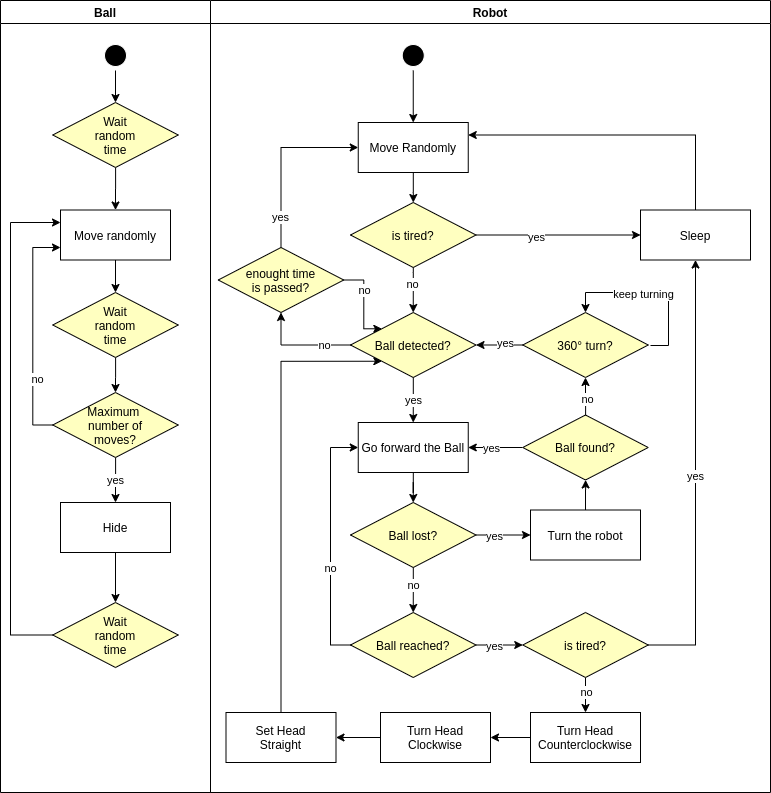

The diagram above was exported from draw.io. Its source (the exported page's mxGraphModel, read from the mxfile embedded in the PNG):
<mxGraphModel dx="782" dy="787" grid="1" gridSize="10" guides="1" tooltips="1" connect="1" arrows="1" fold="1" page="1" pageScale="1" pageWidth="1169" pageHeight="826" background="#ffffff" math="0" shadow="0">
  <root>
    <mxCell id="0" />
    <mxCell id="1" parent="0" />
    <mxCell id="2" value="Ball" style="swimlane;whiteSpace=wrap" parent="1" vertex="1">
      <mxGeometry x="230" y="128" width="210" height="792" as="geometry" />
    </mxCell>
    <mxCell id="u93sCTIXP9IwfvygOG7k-47" style="edgeStyle=orthogonalEdgeStyle;rounded=0;orthogonalLoop=1;jettySize=auto;html=1;entryX=0.5;entryY=0;entryDx=0;entryDy=0;strokeColor=#000000;" parent="2" source="5" target="u93sCTIXP9IwfvygOG7k-46" edge="1">
      <mxGeometry relative="1" as="geometry" />
    </mxCell>
    <mxCell id="5" value="" style="ellipse;shape=startState;fillColor=#000000;strokeColor=#FFFFFF;" parent="2" vertex="1">
      <mxGeometry x="100" y="40" width="30" height="30" as="geometry" />
    </mxCell>
    <mxCell id="QI_0OjDq5cKJTYRGlTHd-41" style="edgeStyle=orthogonalEdgeStyle;rounded=0;orthogonalLoop=1;jettySize=auto;html=1;entryX=0.5;entryY=0;entryDx=0;entryDy=0;" parent="2" source="7" target="QI_0OjDq5cKJTYRGlTHd-40" edge="1">
      <mxGeometry relative="1" as="geometry" />
    </mxCell>
    <mxCell id="7" value="Move randomly" style="" parent="2" vertex="1">
      <mxGeometry x="60" y="209.5" width="110" height="50" as="geometry" />
    </mxCell>
    <mxCell id="QI_0OjDq5cKJTYRGlTHd-43" style="edgeStyle=orthogonalEdgeStyle;rounded=0;orthogonalLoop=1;jettySize=auto;html=1;entryX=0.5;entryY=0;entryDx=0;entryDy=0;" parent="2" source="u93sCTIXP9IwfvygOG7k-46" target="7" edge="1">
      <mxGeometry relative="1" as="geometry" />
    </mxCell>
    <mxCell id="u93sCTIXP9IwfvygOG7k-46" value="Wait&#10;random&#10;time" style="rhombus;fillColor=#ffffc0;container=1;" parent="2" vertex="1">
      <mxGeometry x="52.25" y="102" width="125.5" height="65" as="geometry" />
    </mxCell>
    <mxCell id="whG10WMrWG4GSqrVQmt7-35" value="yes" style="edgeStyle=orthogonalEdgeStyle;rounded=0;orthogonalLoop=1;jettySize=auto;html=1;entryX=0.5;entryY=0;entryDx=0;entryDy=0;" parent="2" source="whG10WMrWG4GSqrVQmt7-29" target="whG10WMrWG4GSqrVQmt7-34" edge="1">
      <mxGeometry relative="1" as="geometry" />
    </mxCell>
    <mxCell id="whG10WMrWG4GSqrVQmt7-29" value="Maximum &#10;number of&#10;moves?" style="rhombus;fillColor=#ffffc0;" parent="2" vertex="1">
      <mxGeometry x="52.25" y="392" width="125.5" height="65" as="geometry" />
    </mxCell>
    <mxCell id="whG10WMrWG4GSqrVQmt7-30" style="edgeStyle=orthogonalEdgeStyle;rounded=0;orthogonalLoop=1;jettySize=auto;html=1;entryX=0;entryY=0.75;entryDx=0;entryDy=0;exitX=0;exitY=0.5;exitDx=0;exitDy=0;" parent="2" source="whG10WMrWG4GSqrVQmt7-29" target="7" edge="1">
      <mxGeometry relative="1" as="geometry">
        <mxPoint x="115" y="432" as="targetPoint" />
      </mxGeometry>
    </mxCell>
    <mxCell id="whG10WMrWG4GSqrVQmt7-33" value="no" style="edgeLabel;html=1;align=center;verticalAlign=middle;resizable=0;points=[];" parent="whG10WMrWG4GSqrVQmt7-30" vertex="1" connectable="0">
      <mxGeometry x="-0.4101" y="-4" relative="1" as="geometry">
        <mxPoint as="offset" />
      </mxGeometry>
    </mxCell>
    <mxCell id="whG10WMrWG4GSqrVQmt7-37" style="edgeStyle=orthogonalEdgeStyle;rounded=0;orthogonalLoop=1;jettySize=auto;html=1;entryX=0.5;entryY=0;entryDx=0;entryDy=0;" parent="2" source="whG10WMrWG4GSqrVQmt7-34" target="whG10WMrWG4GSqrVQmt7-36" edge="1">
      <mxGeometry relative="1" as="geometry" />
    </mxCell>
    <mxCell id="whG10WMrWG4GSqrVQmt7-34" value="Hide" style="" parent="2" vertex="1">
      <mxGeometry x="60" y="502" width="110" height="50" as="geometry" />
    </mxCell>
    <mxCell id="QI_0OjDq5cKJTYRGlTHd-44" style="edgeStyle=orthogonalEdgeStyle;rounded=0;orthogonalLoop=1;jettySize=auto;html=1;entryX=0;entryY=0.25;entryDx=0;entryDy=0;" parent="2" source="whG10WMrWG4GSqrVQmt7-36" target="7" edge="1">
      <mxGeometry relative="1" as="geometry">
        <Array as="points">
          <mxPoint x="10" y="635" />
          <mxPoint x="10" y="222" />
        </Array>
      </mxGeometry>
    </mxCell>
    <mxCell id="whG10WMrWG4GSqrVQmt7-36" value="Wait&#10;random&#10;time" style="rhombus;fillColor=#ffffc0;container=1;" parent="2" vertex="1">
      <mxGeometry x="52.25" y="602" width="125.5" height="65" as="geometry" />
    </mxCell>
    <mxCell id="QI_0OjDq5cKJTYRGlTHd-42" style="edgeStyle=orthogonalEdgeStyle;rounded=0;orthogonalLoop=1;jettySize=auto;html=1;entryX=0.5;entryY=0;entryDx=0;entryDy=0;" parent="2" source="QI_0OjDq5cKJTYRGlTHd-40" target="whG10WMrWG4GSqrVQmt7-29" edge="1">
      <mxGeometry relative="1" as="geometry" />
    </mxCell>
    <mxCell id="QI_0OjDq5cKJTYRGlTHd-40" value="Wait&#10;random&#10;time" style="rhombus;fillColor=#ffffc0;container=1;" parent="2" vertex="1">
      <mxGeometry x="52.25" y="292" width="125.5" height="65" as="geometry" />
    </mxCell>
    <mxCell id="3" value="Robot" style="swimlane;whiteSpace=wrap" parent="1" vertex="1">
      <mxGeometry x="440" y="128" width="560" height="792" as="geometry" />
    </mxCell>
    <mxCell id="u93sCTIXP9IwfvygOG7k-42" style="edgeStyle=orthogonalEdgeStyle;rounded=0;orthogonalLoop=1;jettySize=auto;html=1;strokeColor=#000000;" parent="3" source="13" target="15" edge="1">
      <mxGeometry relative="1" as="geometry" />
    </mxCell>
    <mxCell id="13" value="" style="ellipse;shape=startState;fillColor=#000000;strokeColor=#FFFFFF;" parent="3" vertex="1">
      <mxGeometry x="187.75" y="40" width="30" height="30" as="geometry" />
    </mxCell>
    <mxCell id="-7GAw2Xyjq8MD03p6a5v-22" style="edgeStyle=orthogonalEdgeStyle;rounded=0;orthogonalLoop=1;jettySize=auto;html=1;" parent="3" source="15" target="-7GAw2Xyjq8MD03p6a5v-21" edge="1">
      <mxGeometry relative="1" as="geometry" />
    </mxCell>
    <mxCell id="15" value="Move Randomly" style="" parent="3" vertex="1">
      <mxGeometry x="147.75" y="122" width="110" height="50" as="geometry" />
    </mxCell>
    <mxCell id="u93sCTIXP9IwfvygOG7k-58" value="yes" style="edgeStyle=orthogonalEdgeStyle;rounded=0;orthogonalLoop=1;jettySize=auto;html=1;entryX=0.5;entryY=0;entryDx=0;entryDy=0;strokeColor=#000000;" parent="3" source="u93sCTIXP9IwfvygOG7k-52" target="u93sCTIXP9IwfvygOG7k-57" edge="1">
      <mxGeometry relative="1" as="geometry" />
    </mxCell>
    <mxCell id="-7GAw2Xyjq8MD03p6a5v-28" style="edgeStyle=orthogonalEdgeStyle;rounded=0;orthogonalLoop=1;jettySize=auto;html=1;entryX=0.5;entryY=1;entryDx=0;entryDy=0;" parent="3" source="u93sCTIXP9IwfvygOG7k-52" target="-7GAw2Xyjq8MD03p6a5v-27" edge="1">
      <mxGeometry relative="1" as="geometry" />
    </mxCell>
    <mxCell id="-7GAw2Xyjq8MD03p6a5v-29" value="no" style="edgeLabel;html=1;align=center;verticalAlign=middle;resizable=0;points=[];" parent="-7GAw2Xyjq8MD03p6a5v-28" vertex="1" connectable="0">
      <mxGeometry x="-0.4673" relative="1" as="geometry">
        <mxPoint as="offset" />
      </mxGeometry>
    </mxCell>
    <mxCell id="u93sCTIXP9IwfvygOG7k-52" value="Ball detected?" style="rhombus;fillColor=#ffffc0;" parent="3" vertex="1">
      <mxGeometry x="140" y="312" width="125.5" height="65" as="geometry" />
    </mxCell>
    <mxCell id="QI_0OjDq5cKJTYRGlTHd-16" style="edgeStyle=orthogonalEdgeStyle;rounded=0;orthogonalLoop=1;jettySize=auto;html=1;entryX=0.5;entryY=0;entryDx=0;entryDy=0;" parent="3" source="u93sCTIXP9IwfvygOG7k-57" target="QI_0OjDq5cKJTYRGlTHd-15" edge="1">
      <mxGeometry relative="1" as="geometry" />
    </mxCell>
    <mxCell id="u93sCTIXP9IwfvygOG7k-57" value="Go forward the Ball" style="" parent="3" vertex="1">
      <mxGeometry x="147.75" y="422" width="110" height="50" as="geometry" />
    </mxCell>
    <mxCell id="whG10WMrWG4GSqrVQmt7-53" style="edgeStyle=orthogonalEdgeStyle;rounded=0;orthogonalLoop=1;jettySize=auto;html=1;entryX=0.5;entryY=0;entryDx=0;entryDy=0;exitX=0.5;exitY=1;exitDx=0;exitDy=0;" parent="3" source="u93sCTIXP9IwfvygOG7k-64" target="whG10WMrWG4GSqrVQmt7-49" edge="1">
      <mxGeometry relative="1" as="geometry" />
    </mxCell>
    <mxCell id="whG10WMrWG4GSqrVQmt7-54" value="no" style="edgeLabel;html=1;align=center;verticalAlign=middle;resizable=0;points=[];" parent="whG10WMrWG4GSqrVQmt7-53" vertex="1" connectable="0">
      <mxGeometry x="-0.3146" relative="1" as="geometry">
        <mxPoint y="2" as="offset" />
      </mxGeometry>
    </mxCell>
    <mxCell id="u93sCTIXP9IwfvygOG7k-64" value="is tired?" style="rhombus;fillColor=#ffffc0;" parent="3" vertex="1">
      <mxGeometry x="312.25" y="612" width="125.5" height="65" as="geometry" />
    </mxCell>
    <mxCell id="whG10WMrWG4GSqrVQmt7-55" style="edgeStyle=orthogonalEdgeStyle;rounded=0;orthogonalLoop=1;jettySize=auto;html=1;entryX=1;entryY=0.5;entryDx=0;entryDy=0;" parent="3" source="whG10WMrWG4GSqrVQmt7-49" target="whG10WMrWG4GSqrVQmt7-52" edge="1">
      <mxGeometry relative="1" as="geometry" />
    </mxCell>
    <mxCell id="whG10WMrWG4GSqrVQmt7-49" value="Turn Head&#10;Counterclockwise" style="" parent="3" vertex="1">
      <mxGeometry x="320" y="712" width="110" height="50" as="geometry" />
    </mxCell>
    <mxCell id="whG10WMrWG4GSqrVQmt7-57" style="edgeStyle=orthogonalEdgeStyle;rounded=0;orthogonalLoop=1;jettySize=auto;html=1;entryX=1;entryY=0.5;entryDx=0;entryDy=0;" parent="3" source="whG10WMrWG4GSqrVQmt7-52" target="whG10WMrWG4GSqrVQmt7-56" edge="1">
      <mxGeometry relative="1" as="geometry" />
    </mxCell>
    <mxCell id="whG10WMrWG4GSqrVQmt7-52" value="Turn Head&#10;Clockwise" style="" parent="3" vertex="1">
      <mxGeometry x="170" y="712" width="110" height="50" as="geometry" />
    </mxCell>
    <mxCell id="whG10WMrWG4GSqrVQmt7-58" style="edgeStyle=orthogonalEdgeStyle;rounded=0;orthogonalLoop=1;jettySize=auto;html=1;entryX=0;entryY=1;entryDx=0;entryDy=0;" parent="3" source="whG10WMrWG4GSqrVQmt7-56" target="u93sCTIXP9IwfvygOG7k-52" edge="1">
      <mxGeometry relative="1" as="geometry">
        <Array as="points">
          <mxPoint x="71" y="361" />
        </Array>
      </mxGeometry>
    </mxCell>
    <mxCell id="whG10WMrWG4GSqrVQmt7-56" value="Set Head&#10;Straight" style="" parent="3" vertex="1">
      <mxGeometry x="15.5" y="712" width="110" height="50" as="geometry" />
    </mxCell>
    <mxCell id="-7GAw2Xyjq8MD03p6a5v-25" style="edgeStyle=orthogonalEdgeStyle;rounded=0;orthogonalLoop=1;jettySize=auto;html=1;entryX=0.5;entryY=0;entryDx=0;entryDy=0;" parent="3" source="-7GAw2Xyjq8MD03p6a5v-21" target="u93sCTIXP9IwfvygOG7k-52" edge="1">
      <mxGeometry relative="1" as="geometry">
        <Array as="points">
          <mxPoint x="203" y="272" />
          <mxPoint x="203" y="272" />
        </Array>
      </mxGeometry>
    </mxCell>
    <mxCell id="-7GAw2Xyjq8MD03p6a5v-26" value="no" style="edgeLabel;html=1;align=center;verticalAlign=middle;resizable=0;points=[];" parent="-7GAw2Xyjq8MD03p6a5v-25" vertex="1" connectable="0">
      <mxGeometry x="-0.259" y="-1" relative="1" as="geometry">
        <mxPoint as="offset" />
      </mxGeometry>
    </mxCell>
    <mxCell id="-7GAw2Xyjq8MD03p6a5v-21" value="is tired?" style="rhombus;fillColor=#ffffc0;" parent="3" vertex="1">
      <mxGeometry x="140" y="202" width="125.5" height="65" as="geometry" />
    </mxCell>
    <mxCell id="-7GAw2Xyjq8MD03p6a5v-30" style="edgeStyle=orthogonalEdgeStyle;rounded=0;orthogonalLoop=1;jettySize=auto;html=1;entryX=0;entryY=0;entryDx=0;entryDy=0;" parent="3" source="-7GAw2Xyjq8MD03p6a5v-27" target="u93sCTIXP9IwfvygOG7k-52" edge="1">
      <mxGeometry relative="1" as="geometry" />
    </mxCell>
    <mxCell id="-7GAw2Xyjq8MD03p6a5v-31" value="no" style="edgeLabel;html=1;align=center;verticalAlign=middle;resizable=0;points=[];" parent="-7GAw2Xyjq8MD03p6a5v-30" vertex="1" connectable="0">
      <mxGeometry x="-0.3081" relative="1" as="geometry">
        <mxPoint as="offset" />
      </mxGeometry>
    </mxCell>
    <mxCell id="-7GAw2Xyjq8MD03p6a5v-32" style="edgeStyle=orthogonalEdgeStyle;rounded=0;orthogonalLoop=1;jettySize=auto;html=1;entryX=0;entryY=0.5;entryDx=0;entryDy=0;exitX=0.5;exitY=0;exitDx=0;exitDy=0;" parent="3" source="-7GAw2Xyjq8MD03p6a5v-27" target="15" edge="1">
      <mxGeometry relative="1" as="geometry" />
    </mxCell>
    <mxCell id="-7GAw2Xyjq8MD03p6a5v-33" value="yes" style="edgeLabel;html=1;align=center;verticalAlign=middle;resizable=0;points=[];" parent="-7GAw2Xyjq8MD03p6a5v-32" vertex="1" connectable="0">
      <mxGeometry x="-0.6521" y="1" relative="1" as="geometry">
        <mxPoint as="offset" />
      </mxGeometry>
    </mxCell>
    <mxCell id="-7GAw2Xyjq8MD03p6a5v-27" value="enought time&#10;is passed?" style="rhombus;fillColor=#ffffc0;" parent="3" vertex="1">
      <mxGeometry x="7.75" y="247" width="125.5" height="65" as="geometry" />
    </mxCell>
    <mxCell id="QI_0OjDq5cKJTYRGlTHd-20" style="edgeStyle=orthogonalEdgeStyle;rounded=0;orthogonalLoop=1;jettySize=auto;html=1;entryX=0;entryY=0.5;entryDx=0;entryDy=0;" parent="3" source="QI_0OjDq5cKJTYRGlTHd-15" target="QI_0OjDq5cKJTYRGlTHd-19" edge="1">
      <mxGeometry relative="1" as="geometry" />
    </mxCell>
    <mxCell id="QI_0OjDq5cKJTYRGlTHd-21" value="yes" style="edgeLabel;html=1;align=center;verticalAlign=middle;resizable=0;points=[];" parent="QI_0OjDq5cKJTYRGlTHd-20" vertex="1" connectable="0">
      <mxGeometry x="-0.3505" y="-1" relative="1" as="geometry">
        <mxPoint as="offset" />
      </mxGeometry>
    </mxCell>
    <mxCell id="QI_0OjDq5cKJTYRGlTHd-34" style="edgeStyle=orthogonalEdgeStyle;rounded=0;orthogonalLoop=1;jettySize=auto;html=1;entryX=0.5;entryY=0;entryDx=0;entryDy=0;" parent="3" source="QI_0OjDq5cKJTYRGlTHd-15" target="QI_0OjDq5cKJTYRGlTHd-33" edge="1">
      <mxGeometry relative="1" as="geometry" />
    </mxCell>
    <mxCell id="QI_0OjDq5cKJTYRGlTHd-35" value="no" style="edgeLabel;html=1;align=center;verticalAlign=middle;resizable=0;points=[];" parent="QI_0OjDq5cKJTYRGlTHd-34" vertex="1" connectable="0">
      <mxGeometry x="-0.2152" relative="1" as="geometry">
        <mxPoint as="offset" />
      </mxGeometry>
    </mxCell>
    <mxCell id="QI_0OjDq5cKJTYRGlTHd-15" value="Ball lost?" style="rhombus;fillColor=#ffffc0;" parent="3" vertex="1">
      <mxGeometry x="140" y="502" width="125.5" height="65" as="geometry" />
    </mxCell>
    <mxCell id="QI_0OjDq5cKJTYRGlTHd-23" style="edgeStyle=orthogonalEdgeStyle;rounded=0;orthogonalLoop=1;jettySize=auto;html=1;" parent="3" source="QI_0OjDq5cKJTYRGlTHd-19" target="QI_0OjDq5cKJTYRGlTHd-22" edge="1">
      <mxGeometry relative="1" as="geometry" />
    </mxCell>
    <mxCell id="QI_0OjDq5cKJTYRGlTHd-19" value="Turn the robot" style="" parent="3" vertex="1">
      <mxGeometry x="320" y="509.5" width="110" height="50" as="geometry" />
    </mxCell>
    <mxCell id="QI_0OjDq5cKJTYRGlTHd-24" style="edgeStyle=orthogonalEdgeStyle;rounded=0;orthogonalLoop=1;jettySize=auto;html=1;entryX=1;entryY=0.5;entryDx=0;entryDy=0;" parent="3" source="QI_0OjDq5cKJTYRGlTHd-22" target="u93sCTIXP9IwfvygOG7k-57" edge="1">
      <mxGeometry relative="1" as="geometry" />
    </mxCell>
    <mxCell id="QI_0OjDq5cKJTYRGlTHd-25" value="yes" style="edgeLabel;html=1;align=center;verticalAlign=middle;resizable=0;points=[];" parent="QI_0OjDq5cKJTYRGlTHd-24" vertex="1" connectable="0">
      <mxGeometry x="0.1713" relative="1" as="geometry">
        <mxPoint as="offset" />
      </mxGeometry>
    </mxCell>
    <mxCell id="QI_0OjDq5cKJTYRGlTHd-27" style="edgeStyle=orthogonalEdgeStyle;rounded=0;orthogonalLoop=1;jettySize=auto;html=1;entryX=0.5;entryY=1;entryDx=0;entryDy=0;" parent="3" source="QI_0OjDq5cKJTYRGlTHd-22" target="QI_0OjDq5cKJTYRGlTHd-26" edge="1">
      <mxGeometry relative="1" as="geometry" />
    </mxCell>
    <mxCell id="QI_0OjDq5cKJTYRGlTHd-28" value="no" style="edgeLabel;html=1;align=center;verticalAlign=middle;resizable=0;points=[];" parent="QI_0OjDq5cKJTYRGlTHd-27" vertex="1" connectable="0">
      <mxGeometry x="-0.2268" y="-1" relative="1" as="geometry">
        <mxPoint y="-1" as="offset" />
      </mxGeometry>
    </mxCell>
    <mxCell id="QI_0OjDq5cKJTYRGlTHd-22" value="Ball found?" style="rhombus;fillColor=#ffffc0;" parent="3" vertex="1">
      <mxGeometry x="312.25" y="414.5" width="125.5" height="65" as="geometry" />
    </mxCell>
    <mxCell id="QI_0OjDq5cKJTYRGlTHd-31" style="edgeStyle=orthogonalEdgeStyle;rounded=0;orthogonalLoop=1;jettySize=auto;html=1;entryX=1;entryY=0.5;entryDx=0;entryDy=0;" parent="3" source="QI_0OjDq5cKJTYRGlTHd-26" target="u93sCTIXP9IwfvygOG7k-52" edge="1">
      <mxGeometry relative="1" as="geometry" />
    </mxCell>
    <mxCell id="QI_0OjDq5cKJTYRGlTHd-32" value="yes" style="edgeLabel;html=1;align=center;verticalAlign=middle;resizable=0;points=[];" parent="QI_0OjDq5cKJTYRGlTHd-31" vertex="1" connectable="0">
      <mxGeometry x="-0.2498" y="-2" relative="1" as="geometry">
        <mxPoint as="offset" />
      </mxGeometry>
    </mxCell>
    <mxCell id="QI_0OjDq5cKJTYRGlTHd-26" value="360° turn?" style="rhombus;fillColor=#ffffc0;" parent="3" vertex="1">
      <mxGeometry x="312.25" y="312" width="125.5" height="65" as="geometry" />
    </mxCell>
    <mxCell id="QI_0OjDq5cKJTYRGlTHd-29" style="edgeStyle=orthogonalEdgeStyle;rounded=0;orthogonalLoop=1;jettySize=auto;html=1;entryX=0.5;entryY=0;entryDx=0;entryDy=0;" parent="3" target="QI_0OjDq5cKJTYRGlTHd-26" edge="1">
      <mxGeometry relative="1" as="geometry">
        <mxPoint x="440" y="345" as="sourcePoint" />
        <Array as="points">
          <mxPoint x="458" y="345" />
          <mxPoint x="458" y="292" />
          <mxPoint x="375" y="292" />
        </Array>
      </mxGeometry>
    </mxCell>
    <mxCell id="QI_0OjDq5cKJTYRGlTHd-30" value="keep turning" style="edgeLabel;html=1;align=center;verticalAlign=middle;resizable=0;points=[];" parent="QI_0OjDq5cKJTYRGlTHd-29" vertex="1" connectable="0">
      <mxGeometry x="0.117" y="1" relative="1" as="geometry">
        <mxPoint as="offset" />
      </mxGeometry>
    </mxCell>
    <mxCell id="QI_0OjDq5cKJTYRGlTHd-36" style="edgeStyle=orthogonalEdgeStyle;rounded=0;orthogonalLoop=1;jettySize=auto;html=1;entryX=0;entryY=0.5;entryDx=0;entryDy=0;" parent="3" source="QI_0OjDq5cKJTYRGlTHd-33" target="u93sCTIXP9IwfvygOG7k-64" edge="1">
      <mxGeometry relative="1" as="geometry" />
    </mxCell>
    <mxCell id="QI_0OjDq5cKJTYRGlTHd-37" value="yes" style="edgeLabel;html=1;align=center;verticalAlign=middle;resizable=0;points=[];" parent="QI_0OjDq5cKJTYRGlTHd-36" vertex="1" connectable="0">
      <mxGeometry x="-0.2513" relative="1" as="geometry">
        <mxPoint y="1" as="offset" />
      </mxGeometry>
    </mxCell>
    <mxCell id="QI_0OjDq5cKJTYRGlTHd-38" style="edgeStyle=orthogonalEdgeStyle;rounded=0;orthogonalLoop=1;jettySize=auto;html=1;entryX=0;entryY=0.5;entryDx=0;entryDy=0;" parent="3" source="QI_0OjDq5cKJTYRGlTHd-33" target="u93sCTIXP9IwfvygOG7k-57" edge="1">
      <mxGeometry relative="1" as="geometry">
        <Array as="points">
          <mxPoint x="120" y="645" />
          <mxPoint x="120" y="447" />
        </Array>
      </mxGeometry>
    </mxCell>
    <mxCell id="QI_0OjDq5cKJTYRGlTHd-39" value="no" style="edgeLabel;html=1;align=center;verticalAlign=middle;resizable=0;points=[];" parent="QI_0OjDq5cKJTYRGlTHd-38" vertex="1" connectable="0">
      <mxGeometry x="-0.2117" y="1" relative="1" as="geometry">
        <mxPoint as="offset" />
      </mxGeometry>
    </mxCell>
    <mxCell id="QI_0OjDq5cKJTYRGlTHd-33" value="Ball reached?" style="rhombus;fillColor=#ffffc0;" parent="3" vertex="1">
      <mxGeometry x="140" y="612" width="125.5" height="65" as="geometry" />
    </mxCell>
    <mxCell id="u93sCTIXP9IwfvygOG7k-54" value="Sleep" style="" parent="1" vertex="1">
      <mxGeometry x="870" y="337.5" width="110" height="50" as="geometry" />
    </mxCell>
    <mxCell id="u93sCTIXP9IwfvygOG7k-56" style="edgeStyle=orthogonalEdgeStyle;rounded=0;orthogonalLoop=1;jettySize=auto;html=1;entryX=1;entryY=0.25;entryDx=0;entryDy=0;strokeColor=#000000;exitX=0.5;exitY=0;exitDx=0;exitDy=0;" parent="1" source="u93sCTIXP9IwfvygOG7k-54" target="15" edge="1">
      <mxGeometry relative="1" as="geometry">
        <Array as="points">
          <mxPoint x="925" y="263" />
        </Array>
      </mxGeometry>
    </mxCell>
    <mxCell id="u93sCTIXP9IwfvygOG7k-66" value="yes" style="edgeStyle=orthogonalEdgeStyle;rounded=0;orthogonalLoop=1;jettySize=auto;html=1;entryX=0.5;entryY=1;entryDx=0;entryDy=0;strokeColor=#000000;exitX=1;exitY=0.5;exitDx=0;exitDy=0;" parent="1" source="u93sCTIXP9IwfvygOG7k-64" target="u93sCTIXP9IwfvygOG7k-54" edge="1">
      <mxGeometry relative="1" as="geometry" />
    </mxCell>
    <mxCell id="-7GAw2Xyjq8MD03p6a5v-23" style="edgeStyle=orthogonalEdgeStyle;rounded=0;orthogonalLoop=1;jettySize=auto;html=1;entryX=0;entryY=0.5;entryDx=0;entryDy=0;" parent="1" source="-7GAw2Xyjq8MD03p6a5v-21" target="u93sCTIXP9IwfvygOG7k-54" edge="1">
      <mxGeometry relative="1" as="geometry" />
    </mxCell>
    <mxCell id="-7GAw2Xyjq8MD03p6a5v-24" value="yes" style="edgeLabel;html=1;align=center;verticalAlign=middle;resizable=0;points=[];" parent="-7GAw2Xyjq8MD03p6a5v-23" vertex="1" connectable="0">
      <mxGeometry x="-0.2667" y="-2" relative="1" as="geometry">
        <mxPoint as="offset" />
      </mxGeometry>
    </mxCell>
  </root>
</mxGraphModel>